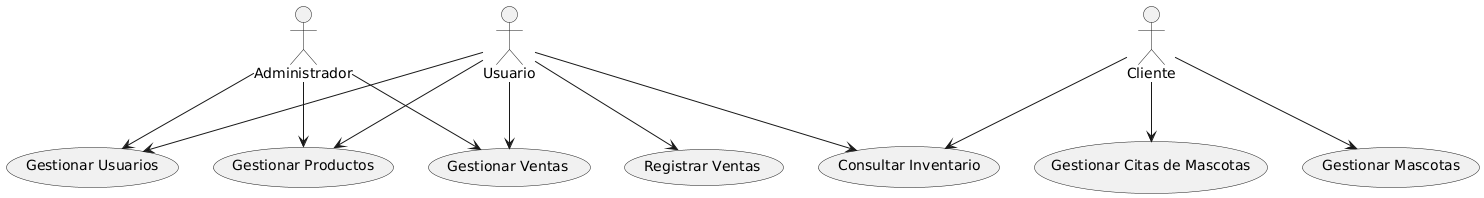

The diagram above was rendered by PlantUML. Its source (embedded in the PNG):
@startuml
actor Usuario as U
actor Administrador as A
actor Cliente as C

U --> (Gestionar Usuarios)
A --> (Gestionar Usuarios)

C --> (Gestionar Mascotas)
C --> (Gestionar Citas de Mascotas)
C --> (Consultar Inventario)

U --> (Gestionar Productos)
A --> (Gestionar Productos)

U --> (Gestionar Ventas)
A --> (Gestionar Ventas)

(U) --> (Consultar Inventario)
(U) --> (Registrar Ventas)
@enduml